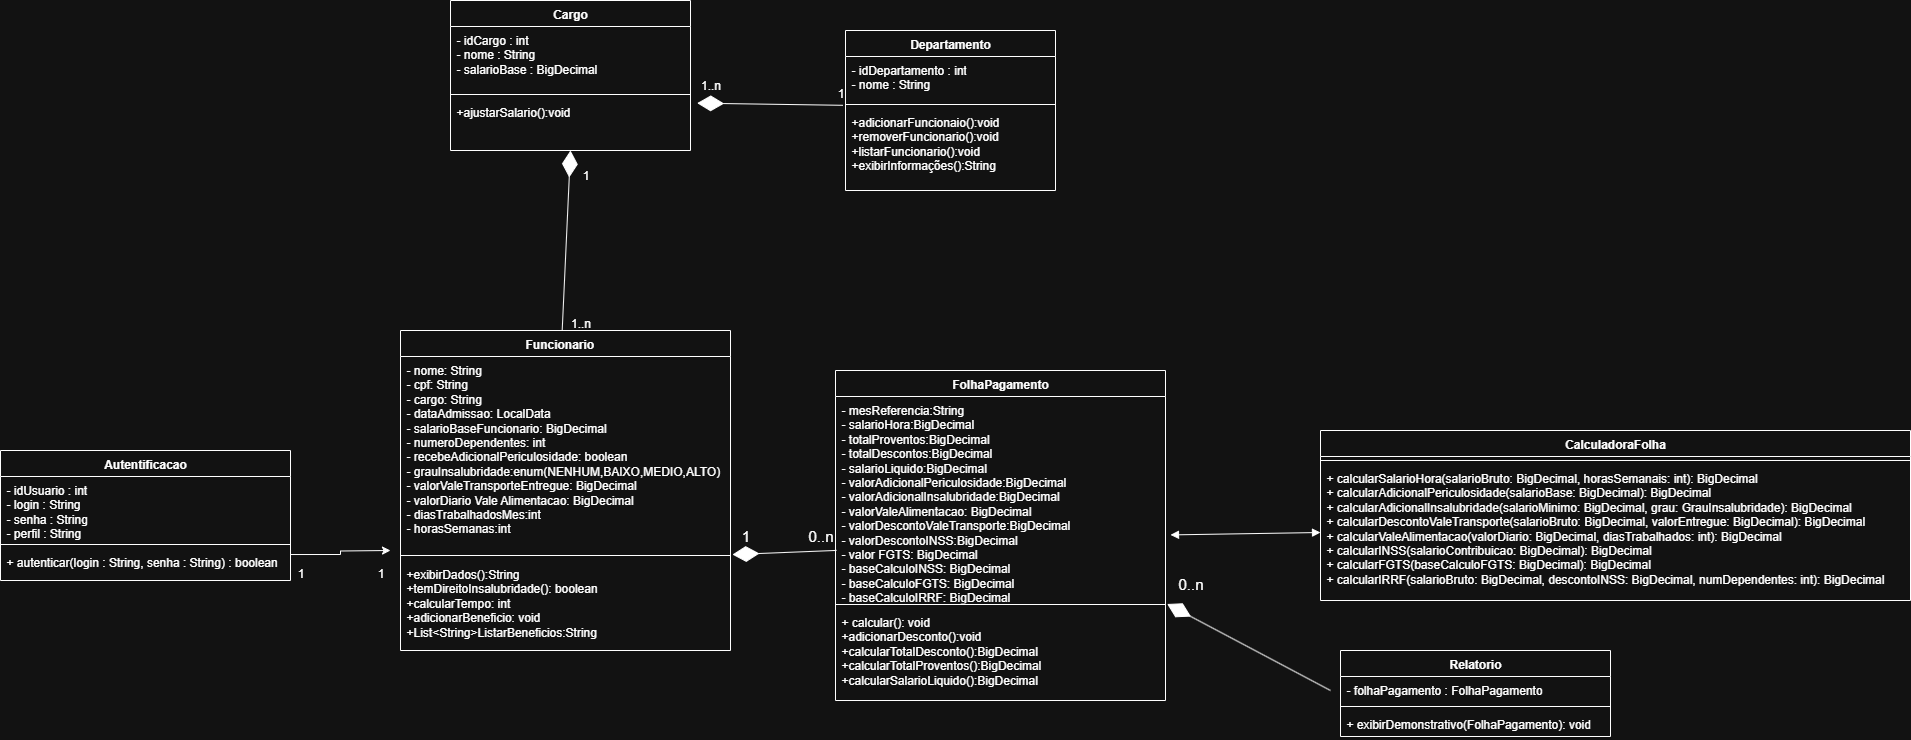

The diagram above was exported from draw.io. Its source (the exported page's mxGraphModel, read from the mxfile embedded in the PNG):
<mxGraphModel dx="2253" dy="785" grid="1" gridSize="10" guides="1" tooltips="1" connect="1" arrows="1" fold="1" page="1" pageScale="1" pageWidth="827" pageHeight="1169" background="none" math="0" shadow="0">
  <root>
    <mxCell id="0" />
    <mxCell id="1" parent="0" />
    <mxCell id="WikEi8i5mYMCprbL64ZM-1" value="Funcionario&lt;span style=&quot;white-space: pre;&quot;&gt;&#09;&lt;/span&gt;" style="swimlane;fontStyle=1;align=center;verticalAlign=top;childLayout=stackLayout;horizontal=1;startSize=26;horizontalStack=0;resizeParent=1;resizeParentMax=0;resizeLast=0;collapsible=1;marginBottom=0;whiteSpace=wrap;html=1;" parent="1" vertex="1">
      <mxGeometry y="340" width="330" height="320" as="geometry" />
    </mxCell>
    <mxCell id="WikEi8i5mYMCprbL64ZM-2" value="- nome: String&lt;div&gt;- cpf: String&lt;/div&gt;&lt;div&gt;- cargo: String&lt;/div&gt;&lt;div&gt;- dataAdmissao: LocalData&lt;/div&gt;&lt;div&gt;- salarioBaseFuncionario: BigDecimal&lt;/div&gt;&lt;div&gt;- numeroDependentes: int&lt;/div&gt;&lt;div&gt;- recebeAdicionalPericulosidade: boolean&lt;/div&gt;&lt;div&gt;- grauInsalubridade:enum(NENHUM,BAIXO,MEDIO,ALTO)&lt;/div&gt;&lt;div&gt;- valorValeTransporteEntregue: BigDecimal&lt;/div&gt;&lt;div&gt;- valorDiario Vale Alimentacao: BigDecimal&lt;/div&gt;&lt;div&gt;- diasTrabalhadosMes:int&lt;/div&gt;&lt;div&gt;- horasSemanas:int&lt;/div&gt;" style="text;strokeColor=none;fillColor=none;align=left;verticalAlign=top;spacingLeft=4;spacingRight=4;overflow=hidden;rotatable=0;points=[[0,0.5],[1,0.5]];portConstraint=eastwest;whiteSpace=wrap;html=1;" parent="WikEi8i5mYMCprbL64ZM-1" vertex="1">
      <mxGeometry y="26" width="330" height="194" as="geometry" />
    </mxCell>
    <mxCell id="WikEi8i5mYMCprbL64ZM-3" value="" style="line;strokeWidth=1;fillColor=none;align=left;verticalAlign=middle;spacingTop=-1;spacingLeft=3;spacingRight=3;rotatable=0;labelPosition=right;points=[];portConstraint=eastwest;strokeColor=inherit;" parent="WikEi8i5mYMCprbL64ZM-1" vertex="1">
      <mxGeometry y="220" width="330" height="10" as="geometry" />
    </mxCell>
    <mxCell id="WikEi8i5mYMCprbL64ZM-4" value="&lt;div&gt;+exibirDados():String&lt;/div&gt;&lt;div&gt;+temDireitoInsalubridade(): boolean&lt;/div&gt;&lt;div&gt;+calcularTempo: int&lt;/div&gt;&lt;div&gt;+adicionarBeneficio: void&lt;/div&gt;+List&amp;lt;String&amp;gt;ListarBeneficios:String&lt;br&gt;&lt;div&gt;&lt;div&gt;&lt;br&gt;&lt;/div&gt;&lt;div&gt;&lt;br&gt;&lt;/div&gt;&lt;/div&gt;" style="text;strokeColor=none;fillColor=none;align=left;verticalAlign=top;spacingLeft=4;spacingRight=4;overflow=hidden;rotatable=0;points=[[0,0.5],[1,0.5]];portConstraint=eastwest;whiteSpace=wrap;html=1;" parent="WikEi8i5mYMCprbL64ZM-1" vertex="1">
      <mxGeometry y="230" width="330" height="90" as="geometry" />
    </mxCell>
    <mxCell id="WikEi8i5mYMCprbL64ZM-13" value="FolhaPagamento" style="swimlane;fontStyle=1;align=center;verticalAlign=top;childLayout=stackLayout;horizontal=1;startSize=26;horizontalStack=0;resizeParent=1;resizeParentMax=0;resizeLast=0;collapsible=1;marginBottom=0;whiteSpace=wrap;html=1;" parent="1" vertex="1">
      <mxGeometry x="435" y="380" width="330" height="330" as="geometry" />
    </mxCell>
    <mxCell id="WikEi8i5mYMCprbL64ZM-14" value="- mesReferencia:String&lt;div&gt;- salarioHora:BigDecimal&lt;/div&gt;&lt;div&gt;- totalProventos:BigDecimal&lt;/div&gt;&lt;div&gt;- totalDescontos:BigDecimal&lt;/div&gt;&lt;div&gt;- salarioLiquido:BigDecimal&lt;/div&gt;&lt;div&gt;- valorAdicionalPericulosidade:BigDecimal&lt;/div&gt;&lt;div&gt;- valorAdicionalInsalubridade:BigDecimal&lt;/div&gt;&lt;div&gt;- valorValeAlimentacao: BigDecimal&lt;/div&gt;&lt;div&gt;- valorDescontoValeTransporte:BigDecimal&lt;/div&gt;&lt;div&gt;- valorDescontoINSS:BigDecimal&lt;/div&gt;&lt;div&gt;- valor FGTS: BigDecimal&lt;/div&gt;&lt;div&gt;- baseCalculoINSS: BigDecimal&lt;/div&gt;&lt;div&gt;- baseCalculoFGTS: BigDecimal&lt;/div&gt;&lt;div&gt;- baseCalculoIRRF: BigDecimal&lt;/div&gt;" style="text;strokeColor=none;fillColor=none;align=left;verticalAlign=top;spacingLeft=4;spacingRight=4;overflow=hidden;rotatable=0;points=[[0,0.5],[1,0.5]];portConstraint=eastwest;whiteSpace=wrap;html=1;" parent="WikEi8i5mYMCprbL64ZM-13" vertex="1">
      <mxGeometry y="26" width="330" height="204" as="geometry" />
    </mxCell>
    <mxCell id="WikEi8i5mYMCprbL64ZM-15" value="" style="line;strokeWidth=1;fillColor=none;align=left;verticalAlign=middle;spacingTop=-1;spacingLeft=3;spacingRight=3;rotatable=0;labelPosition=right;points=[];portConstraint=eastwest;strokeColor=inherit;" parent="WikEi8i5mYMCprbL64ZM-13" vertex="1">
      <mxGeometry y="230" width="330" height="8" as="geometry" />
    </mxCell>
    <mxCell id="WikEi8i5mYMCprbL64ZM-29" value="&lt;div&gt;+ calcular(): void&lt;/div&gt;&lt;div&gt;+adicionarDesconto():void&lt;/div&gt;&lt;div&gt;+calcularTotalDesconto():BigDecimal&lt;/div&gt;&lt;div&gt;+calcularTotalProventos():BigDecimal&lt;/div&gt;&lt;div&gt;+calcularSalarioLiquido():BigDecimal&lt;/div&gt;" style="text;strokeColor=none;fillColor=none;align=left;verticalAlign=top;spacingLeft=4;spacingRight=4;overflow=hidden;rotatable=0;points=[[0,0.5],[1,0.5]];portConstraint=eastwest;whiteSpace=wrap;html=1;" parent="WikEi8i5mYMCprbL64ZM-13" vertex="1">
      <mxGeometry y="238" width="330" height="92" as="geometry" />
    </mxCell>
    <mxCell id="WikEi8i5mYMCprbL64ZM-16" value="&lt;div&gt;&lt;br&gt;&lt;/div&gt;&lt;div&gt;&lt;br&gt;&lt;/div&gt;" style="text;strokeColor=none;fillColor=none;align=left;verticalAlign=top;spacingLeft=4;spacingRight=4;overflow=hidden;rotatable=0;points=[[0,0.5],[1,0.5]];portConstraint=eastwest;whiteSpace=wrap;html=1;" parent="WikEi8i5mYMCprbL64ZM-13" vertex="1">
      <mxGeometry y="330" width="330" as="geometry" />
    </mxCell>
    <mxCell id="WikEi8i5mYMCprbL64ZM-17" value="CalculadoraFolha" style="swimlane;fontStyle=1;align=center;verticalAlign=top;childLayout=stackLayout;horizontal=1;startSize=26;horizontalStack=0;resizeParent=1;resizeParentMax=0;resizeLast=0;collapsible=1;marginBottom=0;whiteSpace=wrap;html=1;" parent="1" vertex="1">
      <mxGeometry x="920" y="440" width="590" height="170" as="geometry" />
    </mxCell>
    <mxCell id="WikEi8i5mYMCprbL64ZM-19" value="" style="line;strokeWidth=1;fillColor=none;align=left;verticalAlign=middle;spacingTop=-1;spacingLeft=3;spacingRight=3;rotatable=0;labelPosition=right;points=[];portConstraint=eastwest;strokeColor=inherit;" parent="WikEi8i5mYMCprbL64ZM-17" vertex="1">
      <mxGeometry y="26" width="590" height="8" as="geometry" />
    </mxCell>
    <mxCell id="WikEi8i5mYMCprbL64ZM-20" value="+ calcularSalarioHora(salarioBruto: BigDecimal, horasSemanais: int): BigDecimal&lt;div&gt;+ calcularAdicionalPericulosidade(salarioBase: BigDecimal): BigDecimal&lt;/div&gt;&lt;div&gt;+&amp;nbsp;calcularAdicionalInsalubridade(salarioMinimo: BigDecimal, grau: GrauInsalubridade): BigDecimal&lt;/div&gt;&lt;div&gt;+&amp;nbsp;calcularDescontoValeTransporte(salarioBruto: BigDecimal, valorEntregue: BigDecimal): BigDecimal&lt;/div&gt;&lt;div&gt;+&amp;nbsp;calcularValeAlimentacao(valorDiario: BigDecimal, diasTrabalhados: int): BigDecimal&lt;/div&gt;&lt;div&gt;+&amp;nbsp;calcularINSS(salarioContribuicao: BigDecimal): BigDecimal&lt;/div&gt;&lt;div&gt;+&amp;nbsp;calcularFGTS(baseCalculoFGTS: BigDecimal): BigDecimal&lt;/div&gt;&lt;div&gt;+ calcularIRRF(salarioBruto: BigDecimal, descontoINSS: BigDecimal, numDependentes: int): BigDecimal&lt;/div&gt;&lt;div&gt;&lt;br&gt;&lt;/div&gt;" style="text;strokeColor=none;fillColor=none;align=left;verticalAlign=top;spacingLeft=4;spacingRight=4;overflow=hidden;rotatable=0;points=[[0,0.5],[1,0.5]];portConstraint=eastwest;whiteSpace=wrap;html=1;" parent="WikEi8i5mYMCprbL64ZM-17" vertex="1">
      <mxGeometry y="34" width="590" height="136" as="geometry" />
    </mxCell>
    <mxCell id="WikEi8i5mYMCprbL64ZM-21" value="Relatorio" style="swimlane;fontStyle=1;align=center;verticalAlign=top;childLayout=stackLayout;horizontal=1;startSize=26;horizontalStack=0;resizeParent=1;resizeParentMax=0;resizeLast=0;collapsible=1;marginBottom=0;whiteSpace=wrap;html=1;" parent="1" vertex="1">
      <mxGeometry x="940" y="660" width="270" height="86" as="geometry" />
    </mxCell>
    <mxCell id="WikEi8i5mYMCprbL64ZM-22" value="- folhaPagamento : FolhaPagamento" style="text;strokeColor=none;fillColor=none;align=left;verticalAlign=top;spacingLeft=4;spacingRight=4;overflow=hidden;rotatable=0;points=[[0,0.5],[1,0.5]];portConstraint=eastwest;whiteSpace=wrap;html=1;" parent="WikEi8i5mYMCprbL64ZM-21" vertex="1">
      <mxGeometry y="26" width="270" height="26" as="geometry" />
    </mxCell>
    <mxCell id="WikEi8i5mYMCprbL64ZM-23" value="" style="line;strokeWidth=1;fillColor=none;align=left;verticalAlign=middle;spacingTop=-1;spacingLeft=3;spacingRight=3;rotatable=0;labelPosition=right;points=[];portConstraint=eastwest;strokeColor=inherit;" parent="WikEi8i5mYMCprbL64ZM-21" vertex="1">
      <mxGeometry y="52" width="270" height="8" as="geometry" />
    </mxCell>
    <mxCell id="WikEi8i5mYMCprbL64ZM-24" value="+ exibirDemonstrativo(FolhaPagamento): void" style="text;strokeColor=none;fillColor=none;align=left;verticalAlign=top;spacingLeft=4;spacingRight=4;overflow=hidden;rotatable=0;points=[[0,0.5],[1,0.5]];portConstraint=eastwest;whiteSpace=wrap;html=1;" parent="WikEi8i5mYMCprbL64ZM-21" vertex="1">
      <mxGeometry y="60" width="270" height="26" as="geometry" />
    </mxCell>
    <mxCell id="WikEi8i5mYMCprbL64ZM-34" value="" style="endArrow=diamondThin;endFill=1;endSize=24;html=1;rounded=0;entryX=1.006;entryY=1.021;entryDx=0;entryDy=0;entryPerimeter=0;exitX=-0.012;exitY=0.386;exitDx=0;exitDy=0;exitPerimeter=0;" parent="1" target="WikEi8i5mYMCprbL64ZM-2" edge="1">
      <mxGeometry width="160" relative="1" as="geometry">
        <mxPoint x="436.03999999999996" y="559.9119999999998" as="sourcePoint" />
        <mxPoint x="440" y="540" as="targetPoint" />
      </mxGeometry>
    </mxCell>
    <mxCell id="WikEi8i5mYMCprbL64ZM-35" value="0..n" style="text;html=1;align=center;verticalAlign=middle;resizable=0;points=[];autosize=1;strokeColor=none;fillColor=none;fontSize=15;" parent="1" vertex="1">
      <mxGeometry x="395" y="530" width="50" height="30" as="geometry" />
    </mxCell>
    <mxCell id="WikEi8i5mYMCprbL64ZM-36" value="" style="endArrow=block;startArrow=block;endFill=1;startFill=1;html=1;rounded=0;entryX=0;entryY=0.5;entryDx=0;entryDy=0;" parent="1" target="WikEi8i5mYMCprbL64ZM-20" edge="1">
      <mxGeometry width="160" relative="1" as="geometry">
        <mxPoint x="770" y="544.41" as="sourcePoint" />
        <mxPoint x="850" y="544.41" as="targetPoint" />
      </mxGeometry>
    </mxCell>
    <mxCell id="WikEi8i5mYMCprbL64ZM-38" value="1" style="text;html=1;align=center;verticalAlign=middle;resizable=0;points=[];autosize=1;strokeColor=none;fillColor=none;fontSize=15;" parent="1" vertex="1">
      <mxGeometry x="330" y="530" width="30" height="30" as="geometry" />
    </mxCell>
    <mxCell id="WikEi8i5mYMCprbL64ZM-41" value="0..n" style="text;html=1;align=center;verticalAlign=middle;resizable=0;points=[];autosize=1;strokeColor=none;fillColor=none;fontSize=15;" parent="1" vertex="1">
      <mxGeometry x="765" y="578" width="50" height="30" as="geometry" />
    </mxCell>
    <mxCell id="jsdLthRvY0gw6Lb67_V8-19" value="" style="edgeStyle=orthogonalEdgeStyle;rounded=0;orthogonalLoop=1;jettySize=auto;html=1;exitX=1;exitY=0.188;exitDx=0;exitDy=0;exitPerimeter=0;" parent="1" source="jsdLthRvY0gw6Lb67_V8-4" edge="1">
      <mxGeometry relative="1" as="geometry">
        <mxPoint x="-10" y="560" as="targetPoint" />
      </mxGeometry>
    </mxCell>
    <mxCell id="jsdLthRvY0gw6Lb67_V8-1" value="Autentificacao" style="swimlane;fontStyle=1;align=center;verticalAlign=top;childLayout=stackLayout;horizontal=1;startSize=26;horizontalStack=0;resizeParent=1;resizeParentMax=0;resizeLast=0;collapsible=1;marginBottom=0;whiteSpace=wrap;html=1;" parent="1" vertex="1">
      <mxGeometry x="-400" y="460" width="290" height="130" as="geometry" />
    </mxCell>
    <mxCell id="jsdLthRvY0gw6Lb67_V8-2" value="&lt;div&gt;- idUsuario : int&lt;/div&gt;&lt;div&gt;- login : String&lt;/div&gt;&lt;div&gt;- senha : String&lt;/div&gt;&lt;div&gt;- perfil : String&lt;/div&gt;&lt;div&gt;&lt;br&gt;&lt;/div&gt;" style="text;strokeColor=none;fillColor=none;align=left;verticalAlign=top;spacingLeft=4;spacingRight=4;overflow=hidden;rotatable=0;points=[[0,0.5],[1,0.5]];portConstraint=eastwest;whiteSpace=wrap;html=1;" parent="jsdLthRvY0gw6Lb67_V8-1" vertex="1">
      <mxGeometry y="26" width="290" height="64" as="geometry" />
    </mxCell>
    <mxCell id="jsdLthRvY0gw6Lb67_V8-3" value="" style="line;strokeWidth=1;fillColor=none;align=left;verticalAlign=middle;spacingTop=-1;spacingLeft=3;spacingRight=3;rotatable=0;labelPosition=right;points=[];portConstraint=eastwest;strokeColor=inherit;" parent="jsdLthRvY0gw6Lb67_V8-1" vertex="1">
      <mxGeometry y="90" width="290" height="8" as="geometry" />
    </mxCell>
    <mxCell id="jsdLthRvY0gw6Lb67_V8-4" value="&lt;div&gt;&lt;span style=&quot;background-color: transparent; color: light-dark(rgb(0, 0, 0), rgb(255, 255, 255));&quot;&gt;+ autenticar(login : String, senha : String) : boolean&lt;/span&gt;&lt;/div&gt;" style="text;strokeColor=none;fillColor=none;align=left;verticalAlign=top;spacingLeft=4;spacingRight=4;overflow=hidden;rotatable=0;points=[[0,0.5],[1,0.5]];portConstraint=eastwest;whiteSpace=wrap;html=1;" parent="jsdLthRvY0gw6Lb67_V8-1" vertex="1">
      <mxGeometry y="98" width="290" height="32" as="geometry" />
    </mxCell>
    <mxCell id="jsdLthRvY0gw6Lb67_V8-5" value="Cargo" style="swimlane;fontStyle=1;align=center;verticalAlign=top;childLayout=stackLayout;horizontal=1;startSize=26;horizontalStack=0;resizeParent=1;resizeParentMax=0;resizeLast=0;collapsible=1;marginBottom=0;whiteSpace=wrap;html=1;" parent="1" vertex="1">
      <mxGeometry x="50" y="10" width="240" height="150" as="geometry" />
    </mxCell>
    <mxCell id="jsdLthRvY0gw6Lb67_V8-6" value="&lt;div&gt;- idCargo : int&lt;/div&gt;&lt;div&gt;- nome : String&lt;/div&gt;&lt;div&gt;- salarioBase : BigDecimal&lt;/div&gt;" style="text;strokeColor=none;fillColor=none;align=left;verticalAlign=top;spacingLeft=4;spacingRight=4;overflow=hidden;rotatable=0;points=[[0,0.5],[1,0.5]];portConstraint=eastwest;whiteSpace=wrap;html=1;" parent="jsdLthRvY0gw6Lb67_V8-5" vertex="1">
      <mxGeometry y="26" width="240" height="64" as="geometry" />
    </mxCell>
    <mxCell id="jsdLthRvY0gw6Lb67_V8-7" value="" style="line;strokeWidth=1;fillColor=none;align=left;verticalAlign=middle;spacingTop=-1;spacingLeft=3;spacingRight=3;rotatable=0;labelPosition=right;points=[];portConstraint=eastwest;strokeColor=inherit;" parent="jsdLthRvY0gw6Lb67_V8-5" vertex="1">
      <mxGeometry y="90" width="240" height="8" as="geometry" />
    </mxCell>
    <mxCell id="jsdLthRvY0gw6Lb67_V8-8" value="+ajustarSalario():void&lt;div&gt;&lt;br&gt;&lt;/div&gt;" style="text;strokeColor=none;fillColor=none;align=left;verticalAlign=top;spacingLeft=4;spacingRight=4;overflow=hidden;rotatable=0;points=[[0,0.5],[1,0.5]];portConstraint=eastwest;whiteSpace=wrap;html=1;" parent="jsdLthRvY0gw6Lb67_V8-5" vertex="1">
      <mxGeometry y="98" width="240" height="52" as="geometry" />
    </mxCell>
    <mxCell id="jsdLthRvY0gw6Lb67_V8-9" value="Departamento" style="swimlane;fontStyle=1;align=center;verticalAlign=top;childLayout=stackLayout;horizontal=1;startSize=26;horizontalStack=0;resizeParent=1;resizeParentMax=0;resizeLast=0;collapsible=1;marginBottom=0;whiteSpace=wrap;html=1;" parent="1" vertex="1">
      <mxGeometry x="445" y="40" width="210" height="160" as="geometry" />
    </mxCell>
    <mxCell id="jsdLthRvY0gw6Lb67_V8-10" value="&lt;div&gt;- idDepartamento : int&lt;/div&gt;&lt;div&gt;- nome : String&lt;/div&gt;" style="text;strokeColor=none;fillColor=none;align=left;verticalAlign=top;spacingLeft=4;spacingRight=4;overflow=hidden;rotatable=0;points=[[0,0.5],[1,0.5]];portConstraint=eastwest;whiteSpace=wrap;html=1;" parent="jsdLthRvY0gw6Lb67_V8-9" vertex="1">
      <mxGeometry y="26" width="210" height="44" as="geometry" />
    </mxCell>
    <mxCell id="jsdLthRvY0gw6Lb67_V8-11" value="" style="line;strokeWidth=1;fillColor=none;align=left;verticalAlign=middle;spacingTop=-1;spacingLeft=3;spacingRight=3;rotatable=0;labelPosition=right;points=[];portConstraint=eastwest;strokeColor=inherit;" parent="jsdLthRvY0gw6Lb67_V8-9" vertex="1">
      <mxGeometry y="70" width="210" height="8" as="geometry" />
    </mxCell>
    <mxCell id="jsdLthRvY0gw6Lb67_V8-12" value="&lt;div&gt;+adicionarFuncionaio():void&lt;/div&gt;&lt;div&gt;+removerFuncionario():void&lt;/div&gt;&lt;div&gt;+listarFuncionario():void&lt;/div&gt;&lt;div&gt;+exibirInformações():String&lt;/div&gt;" style="text;strokeColor=none;fillColor=none;align=left;verticalAlign=top;spacingLeft=4;spacingRight=4;overflow=hidden;rotatable=0;points=[[0,0.5],[1,0.5]];portConstraint=eastwest;whiteSpace=wrap;html=1;" parent="jsdLthRvY0gw6Lb67_V8-9" vertex="1">
      <mxGeometry y="78" width="210" height="82" as="geometry" />
    </mxCell>
    <mxCell id="jsdLthRvY0gw6Lb67_V8-15" value="1..n" style="text;html=1;align=center;verticalAlign=middle;resizable=0;points=[];autosize=1;strokeColor=none;fillColor=none;" parent="1" vertex="1">
      <mxGeometry x="290" y="80" width="40" height="30" as="geometry" />
    </mxCell>
    <mxCell id="jsdLthRvY0gw6Lb67_V8-20" value="1" style="text;html=1;align=center;verticalAlign=middle;resizable=0;points=[];autosize=1;strokeColor=none;fillColor=none;" parent="1" vertex="1">
      <mxGeometry x="-115" y="568" width="30" height="30" as="geometry" />
    </mxCell>
    <mxCell id="jsdLthRvY0gw6Lb67_V8-21" value="1" style="text;html=1;align=center;verticalAlign=middle;resizable=0;points=[];autosize=1;strokeColor=none;fillColor=none;" parent="1" vertex="1">
      <mxGeometry x="-35" y="568" width="30" height="30" as="geometry" />
    </mxCell>
    <mxCell id="jsdLthRvY0gw6Lb67_V8-26" value="1" style="text;html=1;align=center;verticalAlign=middle;resizable=0;points=[];autosize=1;strokeColor=none;fillColor=none;" parent="1" vertex="1">
      <mxGeometry x="170" y="170" width="30" height="30" as="geometry" />
    </mxCell>
    <mxCell id="jsdLthRvY0gw6Lb67_V8-27" value="1..n" style="text;html=1;align=center;verticalAlign=middle;resizable=0;points=[];autosize=1;strokeColor=none;fillColor=none;" parent="1" vertex="1">
      <mxGeometry x="160" y="318" width="40" height="30" as="geometry" />
    </mxCell>
    <mxCell id="jsdLthRvY0gw6Lb67_V8-31" value="" style="endArrow=diamondThin;endFill=1;endSize=24;html=1;rounded=0;exitX=0.042;exitY=0.739;exitDx=0;exitDy=0;exitPerimeter=0;entryX=0.5;entryY=1;entryDx=0;entryDy=0;entryPerimeter=0;" parent="1" source="jsdLthRvY0gw6Lb67_V8-27" target="jsdLthRvY0gw6Lb67_V8-8" edge="1">
      <mxGeometry width="160" relative="1" as="geometry">
        <mxPoint x="120" y="290" as="sourcePoint" />
        <mxPoint x="280" y="290" as="targetPoint" />
      </mxGeometry>
    </mxCell>
    <mxCell id="jsdLthRvY0gw6Lb67_V8-32" value="" style="endArrow=diamondThin;endFill=1;endSize=24;html=1;rounded=0;exitX=-0.012;exitY=-0.039;exitDx=0;exitDy=0;exitPerimeter=0;entryX=0.167;entryY=1.089;entryDx=0;entryDy=0;entryPerimeter=0;" parent="1" source="jsdLthRvY0gw6Lb67_V8-12" target="jsdLthRvY0gw6Lb67_V8-15" edge="1">
      <mxGeometry width="160" relative="1" as="geometry">
        <mxPoint x="400" y="241" as="sourcePoint" />
        <mxPoint x="409" y="150" as="targetPoint" />
      </mxGeometry>
    </mxCell>
    <mxCell id="jsdLthRvY0gw6Lb67_V8-33" value="1" style="text;html=1;align=center;verticalAlign=middle;resizable=0;points=[];autosize=1;strokeColor=none;fillColor=none;" parent="1" vertex="1">
      <mxGeometry x="425" y="88" width="30" height="30" as="geometry" />
    </mxCell>
    <mxCell id="jsdLthRvY0gw6Lb67_V8-34" value="" style="endArrow=diamondThin;endFill=1;endSize=24;html=1;rounded=0;entryX=1.005;entryY=1.017;entryDx=0;entryDy=0;entryPerimeter=0;" parent="1" target="WikEi8i5mYMCprbL64ZM-14" edge="1">
      <mxGeometry width="160" relative="1" as="geometry">
        <mxPoint x="930" y="700" as="sourcePoint" />
        <mxPoint x="760" y="634.0880000000002" as="targetPoint" />
      </mxGeometry>
    </mxCell>
  </root>
</mxGraphModel>